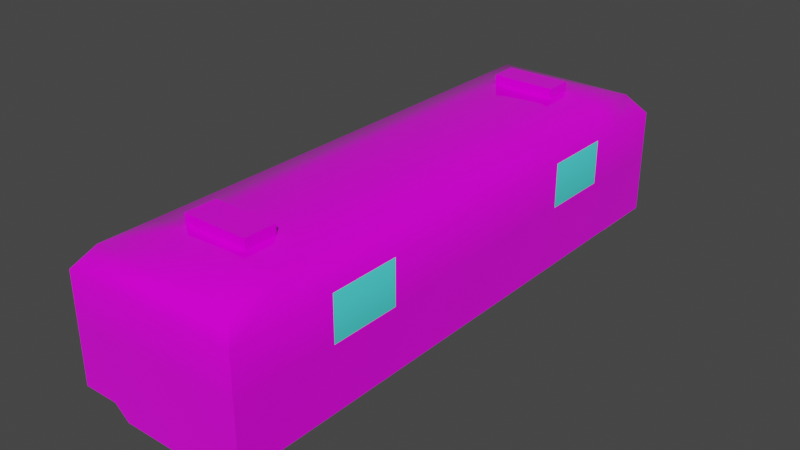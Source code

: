 # Source: Train.blend  (saved by Blender 2.81.16; exported with 4.5.12 LTS)
import bpy
from mathutils import Matrix  # noqa: F401  (used for matrix-valued properties, if any)

bpy.ops.wm.read_factory_settings(use_empty=True)
scene = bpy.context.scene
scene.name = 'Scene'

# ---- collections
col_collection = bpy.data.collections.new('Collection'); scene.collection.children.link(col_collection)

# ---- images (referenced by path relative to the original .blend; pixels are not part of the script)
import os
ASSET_DIR = os.environ.get("B2B_ASSET_DIR", "")  # directory of the original .blend (textures are referenced by path, not embedded)
HERE = os.path.dirname(os.path.abspath(__file__))  # packed textures are extracted next to this script under _unpacked/

def load_image(name, relpath, width, height, colorspace="sRGB"):
    """Load a texture the original file referenced (path relative to the .blend, or extracted next to this script)."""
    p = next((c for c in (os.path.join(HERE, relpath), os.path.join(ASSET_DIR, relpath)) if relpath and os.path.exists(c)), "")
    if p:
        img = bpy.data.images.load(p, check_existing=True)
        img.name = name
    else:  # same state as the original file: an image datablock whose file is absent (Cycles renders it pink)
        img = bpy.data.images.new(name, width, height)
        img.source = "FILE"
        img.filepath = "//" + (relpath or name)
    img.colorspace_settings.name = colorspace
    return img
img_train_diffusetexture = load_image('Train_DiffuseTexture', 'Train_DiffuseTexture.png', 1024, 1024, 'sRGB')

# ---- materials (node trees are filled in below, after node groups)
mat_metal = bpy.data.materials.new('Metal')
mat_metal.alpha_threshold = 0.0
mat_metal.use_transparent_shadow = False
mat_metal.line_color = (0.0, 0.0, 0.0, 1.0)
mat_window = bpy.data.materials.new('Window')
mat_window.alpha_threshold = 0.0
mat_window.use_transparent_shadow = False
mat_window.line_color = (0.0, 0.0, 0.0, 1.0)

# ---- node groups
ng_auto_smooth = bpy.data.node_groups.new('Auto Smooth', 'GeometryNodeTree')
_s = ng_auto_smooth.interface.new_socket(name='Geometry', in_out='OUTPUT', socket_type='NodeSocketGeometry')
_s = ng_auto_smooth.interface.new_socket(name='Geometry', in_out='INPUT', socket_type='NodeSocketGeometry')
_s = ng_auto_smooth.interface.new_socket(name='Angle', in_out='INPUT', socket_type='NodeSocketFloat')
_s.subtype = 'ANGLE'
_s.min_value = 0.0
_s.max_value = 3.142
ng_auto_smooth.is_modifier = True
_N = ng_auto_smooth.nodes; _L = ng_auto_smooth.links
n0 = _N.new('NodeGroupOutput'); n0.name = 'Group Output'; n0.location = (480, -100)
n1 = _N.new('NodeGroupInput'); n1.name = 'Group Input'; n1.location = (-420, -300)
n2 = _N.new('NodeGroupInput'); n2.name = 'Group Input.001'; n2.location = (-60, -100)
n3 = _N.new('GeometryNodeSetShadeSmooth'); n3.name = 'Set Shade Smooth'; n3.location = (120, -100)
n3.domain = 'EDGE'
n4 = _N.new('GeometryNodeSetShadeSmooth'); n4.name = 'Set Shade Smooth.001'; n4.location = (300, -100)
n5 = _N.new('GeometryNodeInputMeshEdgeAngle'); n5.name = 'Edge Angle'; n5.location = (-420, -220)
n6 = _N.new('GeometryNodeInputEdgeSmooth'); n6.name = 'Is Edge Smooth'; n6.location = (-60, -160)
n7 = _N.new('GeometryNodeInputShadeSmooth'); n7.name = 'Is Face Smooth'; n7.location = (-240, -340)
n8 = _N.new('FunctionNodeBooleanMath'); n8.name = 'Boolean Math'; n8.location = (-60, -220)
n9 = _N.new('FunctionNodeCompare'); n9.name = 'Compare'; n9.location = (-240, -180)
n9.operation = 'LESS_EQUAL'
_L.new(n5.outputs[0], n9.inputs[0])
_L.new(n4.outputs[0], n0.inputs[0])
_L.new(n1.outputs[1], n9.inputs[1])
_L.new(n9.outputs[0], n8.inputs[0])
_L.new(n7.outputs[0], n8.inputs[1])
_L.new(n2.outputs[0], n3.inputs[0])
_L.new(n6.outputs[0], n3.inputs[1])
_L.new(n3.outputs[0], n4.inputs[0])
_L.new(n8.outputs[0], n3.inputs[2])
n0.is_active_output = True

# ---- material node trees
mat_metal.use_nodes = True; mat_metal.node_tree.nodes.clear()
_N = mat_metal.node_tree.nodes; _L = mat_metal.node_tree.links
n0 = _N.new('ShaderNodeOutputMaterial'); n0.name = 'Material Output'; n0.location = (300, 300)
n1 = _N.new('ShaderNodeBsdfPrincipled'); n1.name = 'Principled BSDF'; n1.location = (10, 300)
n1.distribution = 'GGX'
n1.subsurface_method = 'BURLEY'
n1.inputs[2].default_value = 0.0
n1.inputs[3].default_value = 1.45
n1.inputs[27].default_value = (0.0, 0.0, 0.0, 1.0)
n1.inputs[28].default_value = 1.0
n2 = _N.new('ShaderNodeTexImage'); n2.name = 'Image Texture'; n2.location = (-280, 280)
n2.image = img_train_diffusetexture
_L.new(n1.outputs[0], n0.inputs[0])
_L.new(n2.outputs[0], n1.inputs[0])
n0.is_active_output = True
mat_window.use_nodes = True; mat_window.node_tree.nodes.clear()
_N = mat_window.node_tree.nodes; _L = mat_window.node_tree.links
n0 = _N.new('ShaderNodeOutputMaterial'); n0.name = 'Material Output'; n0.location = (300, 300)
n1 = _N.new('ShaderNodeBsdfPrincipled'); n1.name = 'Principled BSDF'; n1.location = (10, 300)
n1.distribution = 'GGX'
n1.subsurface_method = 'BURLEY'
n1.inputs[0].default_value = (0.08047, 0.8, 0.8, 1.0)
n1.inputs[2].default_value = 0.4
n1.inputs[3].default_value = 1.45
n1.inputs[27].default_value = (0.0, 0.0, 0.0, 1.0)
n1.inputs[28].default_value = 1.0
_L.new(n1.outputs[0], n0.inputs[0])
n0.is_active_output = True

# ---- world
world_world = bpy.data.worlds.new('World'); scene.world = world_world
world_world.use_nodes = True; world_world.node_tree.nodes.clear()
_N = world_world.node_tree.nodes; _L = world_world.node_tree.links
n0 = _N.new('ShaderNodeOutputWorld'); n0.name = 'World Output'; n0.location = (300, 300)
n1 = _N.new('ShaderNodeBackground'); n1.name = 'Background'; n1.location = (10, 300)
n1.inputs[0].default_value = (0.05088, 0.05088, 0.05088, 1.0)
_L.new(n1.outputs[0], n0.inputs[0])
n0.is_active_output = True
world_world.color = (0.05088, 0.05088, 0.05088)
world_world.use_sun_shadow = False
world_world.sun_shadow_jitter_overblur = 0.0

# ---- meshes
me_cube = bpy.data.meshes.new('Cube')
me_cube.from_pydata([(2.172, 6.957, 0.7316), (2.172, -6.957, 0.7316), (-2.172, 6.957, 0.7316), (-2.172, -6.957, 0.7316), (0.8025, 5.588, 4.06), (2.172, 6.957, 3.349), (1.771, 6.556, 3.852), (0.8025, -5.588, 4.06), (2.172, -6.957, 3.349), (1.771, -6.556, 3.852), (-0.8025, 5.588, 4.06), (-2.172, 6.957, 3.349), (-1.771, 6.556, 3.852), (-0.8025, -5.588, 4.06), (-2.172, -6.957, 3.349), (-1.771, -6.556, 3.852), (-2.172, -5.258, 0.7316), (2.172, -5.258, 0.7316), (0.8025, -5.258, 4.06), (1.771, -5.258, 3.852), (2.172, -5.258, 3.349), (-0.8025, -5.258, 4.06), (-1.771, -5.258, 3.852), (-2.172, -5.258, 3.349), (2.172, 5.312, 0.7316), (1.771, 5.312, 3.852), (2.172, 5.312, 3.349), (-0.8025, 5.312, 4.06), (-2.172, 5.312, 0.7316), (0.8025, 5.312, 4.06), (-1.771, 5.312, 3.852), (-2.172, 5.312, 3.349), (-2.172, 4.637, 0.7316), (0.8025, 4.637, 4.06), (-1.771, 4.637, 3.852), (-2.172, 4.637, 3.349), (2.172, 4.637, 0.7316), (1.771, 4.637, 3.852), (2.172, 4.637, 3.349), (-0.8025, 4.637, 4.06), (-2.172, -4.475, 0.7316), (0.8025, -4.475, 4.06), (-1.771, -4.475, 3.852), (-2.172, -4.475, 3.349), (2.172, -4.475, 0.7316), (1.771, -4.475, 3.852), (2.172, -4.475, 3.349), (-0.8025, -4.475, 4.06), (0.8025, -4.475, 4.304), (0.8025, -5.258, 4.304), (-0.8025, -5.258, 4.304), (-0.8025, 4.637, 4.304), (-0.8025, 5.312, 4.304), (0.8025, 5.312, 4.304), (0.8025, 4.637, 4.304), (-0.8025, -4.475, 4.304), (2.172, 6.957, 0.7316), (-2.172, 6.957, 0.7316), (2.172, 5.312, 0.7316), (-2.172, 5.312, 0.7316), (-1.689, -5.447, 0.5813), (-1.689, -6.768, 0.5813), (1.689, -6.768, 0.5813), (1.689, -5.447, 0.5813), (1.689, 6.774, 0.5813), (-1.689, 6.774, 0.5813), (1.689, 5.495, 0.5813), (-1.689, 5.495, 0.5813), (-1.223, -5.447, 0.1777), (-1.223, -6.768, 0.1777), (1.223, -6.768, 0.1777), (1.223, -5.447, 0.1777), (1.223, 6.774, 0.1777), (-1.223, 6.774, 0.1777), (1.223, 5.495, 0.1777), (-1.223, 5.495, 0.1777), (1.381, -4.765, 0.5444), (-1.381, -4.765, 0.5444), (0.9994, -4.765, 0.2145), (-0.9994, -4.765, 0.2145), (-1.381, 4.991, 0.5444), (-0.9994, 4.991, 0.2145), (0.9994, 4.991, 0.2145), (1.381, 4.991, 0.5444), (-2.172, 6.957, 2.252), (2.172, 6.957, 2.252), (2.172, -6.957, 2.252), (-2.172, -6.957, 2.252), (2.172, -5.258, 2.252), (-2.172, -5.258, 2.252), (2.172, 5.312, 2.252), (-2.172, 5.312, 2.252), (-2.172, 4.637, 2.252), (2.172, 4.637, 2.252), (-2.172, -4.475, 2.252), (2.172, -4.475, 2.252), (2.172, -2.734, 0.7316), (2.172, 2.896, 0.7316), (1.771, -2.734, 3.852), (1.771, 2.896, 3.852), (2.172, -2.734, 3.349), (2.172, 2.896, 3.349), (-0.8025, -2.734, 4.06), (-0.8025, 2.896, 4.06), (-2.172, 2.896, 0.7316), (-2.172, -2.734, 0.7316), (0.8025, 2.896, 4.06), (0.8025, -2.734, 4.06), (-1.771, 2.896, 3.852), (-1.771, -2.734, 3.852), (-2.172, 2.896, 3.349), (-2.172, -2.734, 3.349), (2.172, 2.896, 2.252), (2.172, -2.734, 2.252), (-2.172, -2.734, 2.252), (-2.172, 2.896, 2.252), (2.168, 6.953, 0.7235), (2.166, -6.951, 0.7366), (-2.168, 6.953, 0.7235), (-2.166, -6.951, 0.7366), (0.8017, 5.587, 4.05), (2.165, 6.95, 3.346), (1.767, 6.552, 3.843), (0.8017, -5.587, 4.05), (2.165, -6.95, 3.346), (1.767, -6.552, 3.843), (-0.8017, 5.587, 4.05), (-2.165, 6.95, 3.346), (-1.767, 6.552, 3.843), (-0.8017, -5.587, 4.05), (-2.165, -6.95, 3.346), (-1.767, -6.552, 3.843), (-2.164, -5.258, 0.7382), (2.164, -5.258, 0.7382), (0.7983, -5.255, 4.051), (1.766, -5.258, 3.843), (2.162, -5.258, 3.346), (-0.7983, -5.255, 4.051), (-1.766, -5.258, 3.843), (-2.162, -5.258, 3.346), (2.163, 5.312, 0.7272), (1.766, 5.312, 3.843), (2.162, 5.312, 3.346), (-0.7983, 5.309, 4.051), (-2.163, 5.312, 0.7272), (0.7983, 5.309, 4.051), (-1.766, 5.312, 3.843), (-2.162, 5.312, 3.346), (-2.165, 4.637, 0.7387), (0.7983, 4.64, 4.051), (-1.766, 4.637, 3.843), (-2.162, 4.637, 3.346), (2.165, 4.637, 0.7387), (1.766, 4.637, 3.843), (2.162, 4.637, 3.346), (-0.7983, 4.64, 4.051), (-2.165, -4.475, 0.7387), (0.7983, -4.478, 4.051), (-1.766, -4.475, 3.843), (-2.162, -4.475, 3.346), (2.165, -4.475, 0.7387), (1.766, -4.475, 3.843), (2.162, -4.475, 3.346), (-0.7983, -4.478, 4.051), (0.7967, -4.48, 4.298), (0.7967, -5.252, 4.298), (-0.7967, -5.252, 4.298), (-0.7967, 4.643, 4.298), (-0.7967, 5.307, 4.298), (0.7967, 5.307, 4.298), (0.7967, 4.643, 4.298), (-0.7967, -4.48, 4.298), (2.17, 6.955, 0.722), (-2.17, 6.955, 0.722), (2.17, 5.314, 0.722), (-2.17, 5.314, 0.722), (-1.685, -5.45, 0.5897), (-1.686, -6.764, 0.59), (1.686, -6.764, 0.59), (1.685, -5.45, 0.5897), (1.686, 6.77, 0.59), (-1.686, 6.77, 0.59), (1.685, 5.499, 0.5897), (-1.685, 5.499, 0.5897), (-1.219, -5.448, 0.1869), (-1.22, -6.762, 0.1849), (1.22, -6.762, 0.1849), (1.219, -5.448, 0.1869), (1.22, 6.768, 0.1849), (-1.22, 6.768, 0.1849), (1.219, 5.496, 0.1868), (-1.219, 5.496, 0.1868), (1.372, -4.768, 0.5406), (-1.372, -4.768, 0.5406), (0.9962, -4.766, 0.224), (-0.9962, -4.766, 0.224), (-1.372, 4.994, 0.5404), (-0.9963, 4.992, 0.224), (0.9963, 4.992, 0.224), (1.372, 4.994, 0.5404), (-2.165, 6.95, 2.252), (2.165, 6.95, 2.252), (2.165, -6.95, 2.252), (-2.165, -6.95, 2.252), (2.162, -5.258, 2.252), (-2.162, -5.258, 2.252), (2.162, 5.312, 2.252), (-2.162, 5.312, 2.252), (-2.162, 4.637, 2.252), (2.162, 4.637, 2.252), (-2.162, -4.475, 2.252), (2.162, -4.475, 2.252), (2.165, -2.734, 0.7387), (2.165, 2.896, 0.7387), (1.766, -2.734, 3.843), (1.766, 2.896, 3.843), (2.162, -2.734, 3.346), (2.162, 2.896, 3.346), (-0.8014, -2.734, 4.05), (-0.8014, 2.896, 4.05), (-2.165, 2.896, 0.7387), (-2.165, -2.734, 0.7387), (0.8014, 2.896, 4.05), (0.8014, -2.734, 4.05), (-1.766, 2.896, 3.843), (-1.766, -2.734, 3.843), (-2.162, 2.896, 3.346), (-2.162, -2.734, 3.346), (2.162, 2.896, 2.252), (2.162, -2.734, 2.252), (-2.162, -2.734, 2.252), (-2.162, 2.896, 2.252)], [], [(86, 8, 14, 87), (91, 31, 11, 84), (56, 58, 66, 64), (18, 21, 13, 7), (88, 20, 8, 86), (7, 13, 15, 9), (9, 15, 14, 8), (18, 7, 9, 19), (19, 9, 8, 20), (27, 10, 12, 30), (30, 12, 11, 31), (10, 4, 6, 12), (12, 6, 5, 11), (84, 11, 5, 85), (15, 22, 23, 14), (13, 21, 22, 15), (45, 19, 20, 46), (41, 18, 19, 45), (95, 46, 20, 88), (21, 18, 49, 50), (40, 44, 17, 16), (87, 14, 23, 89), (2, 0, 56, 57), (4, 10, 27, 29), (85, 5, 26, 90), (4, 29, 25, 6), (6, 25, 26, 5), (34, 30, 31, 35), (39, 27, 30, 34), (92, 35, 31, 91), (115, 110, 35, 92), (103, 39, 34, 108), (108, 34, 35, 110), (28, 24, 36, 32), (18, 41, 48, 49), (90, 26, 38, 93), (29, 33, 37, 25), (25, 37, 38, 26), (22, 42, 43, 23), (21, 47, 42, 22), (89, 23, 43, 94), (105, 96, 44, 40), (107, 102, 47, 41), (113, 100, 46, 95), (107, 41, 45, 98), (98, 45, 46, 100), (48, 55, 50, 49), (53, 52, 51, 54), (47, 21, 50, 55), (39, 33, 54, 51), (33, 29, 53, 54), (41, 47, 55, 48), (29, 27, 52, 53), (27, 39, 51, 52), (58, 59, 67, 66), (24, 28, 59, 58), (28, 2, 57, 59), (0, 24, 58, 56), (65, 64, 72, 73), (67, 65, 73, 75), (1, 3, 61, 62), (59, 57, 65, 67), (3, 16, 60, 61), (57, 56, 64, 65), (16, 17, 63, 60), (17, 1, 62, 63), (68, 71, 70, 69), (73, 72, 74, 75), (63, 62, 70, 71), (61, 60, 68, 69), (83, 82, 74, 66), (64, 66, 74, 72), (63, 71, 78, 76), (62, 61, 69, 70), (68, 60, 77, 79), (60, 63, 76, 77), (71, 68, 79, 78), (80, 67, 75, 81), (82, 81, 75, 74), (77, 76, 83, 80), (76, 78, 82, 83), (78, 79, 81, 82), (79, 77, 80, 81), (83, 66, 67, 80), (96, 113, 95, 44), (16, 89, 94, 40), (24, 90, 93, 36), (104, 115, 92, 32), (32, 92, 91, 28), (0, 85, 90, 24), (3, 87, 89, 16), (44, 95, 88, 17), (2, 84, 85, 0), (17, 88, 86, 1), (28, 91, 84, 2), (1, 86, 87, 3), (40, 94, 114, 105), (105, 114, 115, 104), (36, 93, 112, 97), (97, 112, 113, 96), (37, 99, 101, 38), (99, 98, 100, 101), (33, 106, 99, 37), (106, 107, 98, 99), (93, 38, 101, 112), (112, 101, 100, 113), (33, 39, 103, 106), (106, 103, 102, 107), (32, 36, 97, 104), (104, 97, 96, 105), (42, 109, 111, 43), (109, 108, 110, 111), (47, 102, 109, 42), (102, 103, 108, 109), (94, 43, 111, 114), (114, 111, 110, 115), (202, 203, 130, 124), (207, 200, 127, 147), (172, 180, 182, 174), (134, 123, 129, 137), (204, 202, 124, 136), (123, 125, 131, 129), (125, 124, 130, 131), (134, 135, 125, 123), (135, 136, 124, 125), (143, 146, 128, 126), (146, 147, 127, 128), (126, 128, 122, 120), (128, 127, 121, 122), (200, 201, 121, 127), (131, 130, 139, 138), (129, 131, 138, 137), (161, 162, 136, 135), (157, 161, 135, 134), (211, 204, 136, 162), (137, 166, 165, 134), (156, 132, 133, 160), (203, 205, 139, 130), (118, 173, 172, 116), (120, 145, 143, 126), (201, 206, 142, 121), (120, 122, 141, 145), (122, 121, 142, 141), (150, 151, 147, 146), (155, 150, 146, 143), (208, 207, 147, 151), (231, 208, 151, 226), (219, 224, 150, 155), (224, 226, 151, 150), (144, 148, 152, 140), (134, 165, 164, 157), (206, 209, 154, 142), (145, 141, 153, 149), (141, 142, 154, 153), (138, 139, 159, 158), (137, 138, 158, 163), (205, 210, 159, 139), (221, 156, 160, 212), (223, 157, 163, 218), (229, 211, 162, 216), (223, 214, 161, 157), (214, 216, 162, 161), (164, 165, 166, 171), (169, 170, 167, 168), (163, 171, 166, 137), (155, 167, 170, 149), (149, 170, 169, 145), (157, 164, 171, 163), (145, 169, 168, 143), (143, 168, 167, 155), (174, 182, 183, 175), (140, 174, 175, 144), (144, 175, 173, 118), (116, 172, 174, 140), (181, 189, 188, 180), (183, 191, 189, 181), (117, 178, 177, 119), (175, 183, 181, 173), (119, 177, 176, 132), (173, 181, 180, 172), (132, 176, 179, 133), (133, 179, 178, 117), (184, 185, 186, 187), (189, 191, 190, 188), (179, 187, 186, 178), (177, 185, 184, 176), (199, 182, 190, 198), (180, 188, 190, 182), (179, 192, 194, 187), (178, 186, 185, 177), (184, 195, 193, 176), (176, 193, 192, 179), (187, 194, 195, 184), (196, 197, 191, 183), (198, 190, 191, 197), (193, 196, 199, 192), (192, 199, 198, 194), (194, 198, 197, 195), (195, 197, 196, 193), (199, 196, 183, 182), (212, 160, 211, 229), (132, 156, 210, 205), (140, 152, 209, 206), (220, 148, 208, 231), (148, 144, 207, 208), (116, 140, 206, 201), (119, 132, 205, 203), (160, 133, 204, 211), (118, 116, 201, 200), (133, 117, 202, 204), (144, 118, 200, 207), (117, 119, 203, 202), (156, 221, 230, 210), (221, 220, 231, 230), (152, 213, 228, 209), (213, 212, 229, 228), (153, 154, 217, 215), (215, 217, 216, 214), (149, 153, 215, 222), (222, 215, 214, 223), (209, 228, 217, 154), (228, 229, 216, 217), (149, 222, 219, 155), (222, 223, 218, 219), (148, 220, 213, 152), (220, 221, 212, 213), (158, 159, 227, 225), (225, 227, 226, 224), (163, 158, 225, 218), (218, 225, 224, 219), (210, 230, 227, 159), (230, 231, 226, 227)])
me_cube.polygons.foreach_set('use_smooth', [True] * 232)
me_cube.polygons.foreach_set('material_index', [0, 0, 0, 0, 0, 0, 0, 0, 0, 0, 0, 0, 0, 0, 0, 0, 0, 0, 0, 0, 0, 0, 0, 0, 0, 0, 0, 0, 0, 0, 1, 0, 0, 0, 0, 0, 0, 0, 0, 0, 0, 0, 0, 1, 0, 0, 0, 0, 0, 0, 0, 0, 0, 0, 0, 0, 0, 0, 0, 0, 0, 0, 0, 0, 0, 0, 0, 0, 0, 0, 0, 0, 0, 0, 0, 0, 0, 0, 0, 0, 0, 0, 0, 0, 0, 0, 0, 0, 0, 0, 0, 0, 0, 0, 0, 0, 0, 0, 0, 0, 0, 0, 0, 0, 1, 0, 0, 0, 0, 0, 0, 0, 0, 0, 1, 0, 0, 0, 0, 0, 0, 0, 0, 0, 0, 0, 0, 0, 0, 0, 0, 0, 0, 0, 0, 0, 0, 0, 0, 0, 0, 0, 0, 0, 0, 0, 1, 0, 0, 0, 0, 0, 0, 0, 0, 0, 0, 0, 0, 1, 0, 0, 0, 0, 0, 0, 0, 0, 0, 0, 0, 0, 0, 0, 0, 0, 0, 0, 0, 0, 0, 0, 0, 0, 0, 0, 0, 0, 0, 0, 0, 0, 0, 0, 0, 0, 0, 0, 0, 0, 0, 0, 0, 0, 0, 0, 0, 0, 0, 0, 0, 0, 0, 0, 0, 0, 0, 0, 0, 0, 1, 0, 0, 0, 0, 0, 0, 0, 0, 0, 1, 0])
_uv = me_cube.uv_layers.new(name='UVMap')
_uv.uv.foreach_set('vector', [0.07456, 0.6179, 0.1253, 0.6179, 0.1253, 0.8223, 0.07456, 0.8223, 0.291, 0.097, 0.2403, 0.097, 0.2403, 0.01964, 0.291, 0.01964, 0.6862, 0.5518, 0.7622, 0.5518, 0.7537, 0.5745, 0.6946, 0.5745, 0.2978, 0.8199, 0.2978, 0.7444, 0.313, 0.7444, 0.313, 0.8199, 0.4402, 0.5942, 0.4909, 0.5942, 0.4909, 0.6742, 0.4402, 0.6742, 0.313, 0.8199, 0.313, 0.7444, 0.3578, 0.6988, 0.3578, 0.8654, 0.1485, 0.6368, 0.1485, 0.8034, 0.1253, 0.8223, 0.1253, 0.6179, 0.9987, 0.5742, 0.9987, 0.5898, 0.9539, 0.6353, 0.9539, 0.5742, 0.5141, 0.5942, 0.5141, 0.6553, 0.4909, 0.6742, 0.4909, 0.5942, 0.9065, 0.077, 0.9065, 0.06405, 0.9512, 0.0185, 0.9512, 0.077, 0.2171, 0.097, 0.2171, 0.0385, 0.2403, 0.01964, 0.2403, 0.097, 0.7789, 0.6717, 0.7789, 0.5962, 0.8236, 0.5506, 0.8236, 0.7172, 0.6669, 0.5706, 0.6669, 0.7372, 0.6437, 0.7561, 0.6437, 0.5517, 0.593, 0.5517, 0.6437, 0.5517, 0.6437, 0.7561, 0.593, 0.7561, 0.2171, 0.6553, 0.2171, 0.5942, 0.2403, 0.5942, 0.2403, 0.6742, 0.9065, 0.5898, 0.9065, 0.5742, 0.9512, 0.5742, 0.9512, 0.6353, 0.5141, 0.5574, 0.5141, 0.5942, 0.4909, 0.5942, 0.4909, 0.5574, 0.9987, 0.5374, 0.9987, 0.5742, 0.9539, 0.5742, 0.9539, 0.5374, 0.4402, 0.5574, 0.4909, 0.5574, 0.4909, 0.5942, 0.4402, 0.5942, 0.6716, 0.6234, 0.6716, 0.5479, 0.6829, 0.5479, 0.6829, 0.6234, 0.2067, 0.1341, 0.006022, 0.1341, 0.006022, 0.09725, 0.2067, 0.09725, 0.291, 0.6742, 0.2403, 0.6742, 0.2403, 0.5942, 0.291, 0.5942, 0.0, 0.0, 0.0, 0.0, 0.0, 0.0, 0.0, 0.0, 0.7789, 0.5962, 0.7789, 0.6717, 0.7662, 0.6717, 0.7662, 0.5962, 0.4402, 0.01964, 0.4909, 0.01964, 0.4909, 0.097, 0.4402, 0.097, 0.9987, 0.06405, 0.9987, 0.077, 0.9539, 0.077, 0.9539, 0.0185, 0.5141, 0.0385, 0.5141, 0.097, 0.4909, 0.097, 0.4909, 0.01964, 0.2171, 0.1288, 0.2171, 0.097, 0.2403, 0.097, 0.2403, 0.1288, 0.9065, 0.1088, 0.9065, 0.077, 0.9512, 0.077, 0.9512, 0.1088, 0.291, 0.1288, 0.2403, 0.1288, 0.2403, 0.097, 0.291, 0.097, 0.1386, 0.9902, 0.08791, 0.9902, 0.08791, 0.9083, 0.1386, 0.9083, 0.9065, 0.1906, 0.9065, 0.1088, 0.9512, 0.1088, 0.9512, 0.1907, 0.2171, 0.2107, 0.2171, 0.1288, 0.2403, 0.1288, 0.2403, 0.2107, 0.2067, 0.5945, 0.006022, 0.5945, 0.006022, 0.5627, 0.2067, 0.5627, 0.6592, 0.7633, 0.6592, 0.8002, 0.6479, 0.8002, 0.6479, 0.7633, 0.4402, 0.097, 0.4909, 0.097, 0.4909, 0.1288, 0.4402, 0.1288, 0.9987, 0.077, 0.9987, 0.1088, 0.9539, 0.1088, 0.9539, 0.077, 0.5141, 0.097, 0.5141, 0.1288, 0.4909, 0.1288, 0.4909, 0.097, 0.2171, 0.5942, 0.2171, 0.5574, 0.2403, 0.5574, 0.2403, 0.5942, 0.9065, 0.5742, 0.9065, 0.5374, 0.9512, 0.5374, 0.9512, 0.5742, 0.291, 0.5942, 0.2403, 0.5942, 0.2403, 0.5574, 0.291, 0.5574, 0.2067, 0.216, 0.006022, 0.216, 0.006022, 0.1341, 0.2067, 0.1341, 0.8287, 0.3596, 0.9029, 0.3596, 0.9029, 0.4415, 0.8287, 0.4415, 0.2864, 0.9874, 0.2357, 0.9874, 0.2357, 0.9056, 0.2864, 0.9056, 0.9987, 0.4555, 0.9987, 0.5374, 0.9539, 0.5374, 0.9539, 0.4555, 0.5141, 0.4755, 0.5141, 0.5574, 0.4909, 0.5574, 0.4909, 0.4755, 0.5195, 0.84, 0.5195, 0.7645, 0.5557, 0.7645, 0.5557, 0.84, 0.5577, 0.84, 0.5577, 0.7645, 0.5889, 0.7645, 0.5889, 0.84, 0.6955, 0.7633, 0.6955, 0.8002, 0.6842, 0.8002, 0.6842, 0.7633, 0.6359, 0.84, 0.6359, 0.7645, 0.6472, 0.7645, 0.6472, 0.84, 0.7195, 0.7632, 0.7195, 0.7949, 0.7082, 0.7949, 0.7082, 0.7632, 0.6716, 0.7034, 0.6716, 0.6279, 0.6829, 0.6279, 0.6829, 0.7034, 0.6716, 0.7834, 0.6716, 0.7079, 0.6829, 0.7079, 0.6829, 0.7834, 0.7075, 0.7632, 0.7075, 0.7949, 0.6962, 0.7949, 0.6962, 0.7632, 0.7622, 0.5518, 0.7622, 0.7561, 0.7537, 0.7334, 0.7537, 0.5745, 0.0, 0.0, 0.0, 0.0, 0.0, 0.0, 0.0, 0.0, 0.0, 0.0, 0.0, 0.0, 0.0, 0.0, 0.0, 0.0, 0.0, 0.0, 0.0, 0.0, 0.0, 0.0, 0.0, 0.0, 0.515, 0.6986, 0.515, 0.8575, 0.4964, 0.8356, 0.4964, 0.7205, 0.3614, 0.6979, 0.4205, 0.6979, 0.4205, 0.7199, 0.3614, 0.7199, 0.006022, 0.01732, 0.2067, 0.01732, 0.1844, 0.02621, 0.02833, 0.02621, 0.7622, 0.7561, 0.6862, 0.7561, 0.6946, 0.7334, 0.7537, 0.7334, 0.2936, 0.8583, 0.2151, 0.8583, 0.2238, 0.8356, 0.2849, 0.8356, 0.6862, 0.7561, 0.6862, 0.5518, 0.6946, 0.5745, 0.6946, 0.7334, 0.2067, 0.09725, 0.006022, 0.09725, 0.02833, 0.08837, 0.1844, 0.08837, 0.006022, 0.09725, 0.006022, 0.01732, 0.02833, 0.02621, 0.02833, 0.08837, 0.2238, 0.8136, 0.2238, 0.6986, 0.2849, 0.6986, 0.2849, 0.8136, 0.4205, 0.7199, 0.4205, 0.8349, 0.3614, 0.8349, 0.3614, 0.7199, 0.5905, 0.8262, 0.5905, 0.7641, 0.6121, 0.7641, 0.6121, 0.8263, 0.2849, 0.8356, 0.2238, 0.8356, 0.2238, 0.8136, 0.2849, 0.8136, 0.8451, 0.4936, 0.8275, 0.4935, 0.8378, 0.4698, 0.8594, 0.4698, 0.6133, 0.8242, 0.6133, 0.764, 0.6349, 0.764, 0.6349, 0.8242, 0.8594, 0.9846, 0.8378, 0.9845, 0.8275, 0.9525, 0.8451, 0.9525, 0.4766, 0.8575, 0.4766, 0.6986, 0.4952, 0.7205, 0.4952, 0.8356, 0.8009, 0.01547, 0.8225, 0.01544, 0.8082, 0.0475, 0.7906, 0.04752, 0.6792, 0.5302, 0.5231, 0.5302, 0.5374, 0.4981, 0.665, 0.4981, 0.6879, 0.01547, 0.8009, 0.01547, 0.7906, 0.04752, 0.6983, 0.04752, 0.8082, 0.5064, 0.8225, 0.5302, 0.8009, 0.5302, 0.7906, 0.5065, 0.6983, 0.5065, 0.7906, 0.5065, 0.8009, 0.5302, 0.6879, 0.5302, 0.665, 0.4981, 0.5374, 0.4981, 0.5374, 0.03917, 0.665, 0.03917, 0.8451, 0.9525, 0.8275, 0.9525, 0.8275, 0.4935, 0.8451, 0.4936, 0.6983, 0.04752, 0.7906, 0.04752, 0.7906, 0.5065, 0.6983, 0.5065, 0.7906, 0.04752, 0.8082, 0.0475, 0.8082, 0.5064, 0.7906, 0.5065, 0.5374, 0.03917, 0.5231, 0.01544, 0.6792, 0.01544, 0.665, 0.03917, 0.3699, 0.4755, 0.4402, 0.4755, 0.4402, 0.5574, 0.3699, 0.5574, 0.3613, 0.5942, 0.291, 0.5942, 0.291, 0.5574, 0.3613, 0.5574, 0.3699, 0.097, 0.4402, 0.097, 0.4402, 0.1288, 0.3699, 0.1288, 0.3613, 0.2107, 0.291, 0.2107, 0.291, 0.1288, 0.3613, 0.1288, 0.3613, 0.1288, 0.291, 0.1288, 0.291, 0.097, 0.3613, 0.097, 0.3699, 0.01964, 0.4402, 0.01964, 0.4402, 0.097, 0.3699, 0.097, 0.3613, 0.6742, 0.291, 0.6742, 0.291, 0.5942, 0.3613, 0.5942, 0.3699, 0.5574, 0.4402, 0.5574, 0.4402, 0.5942, 0.3699, 0.5942, 0.5227, 0.5517, 0.593, 0.5517, 0.593, 0.7561, 0.5227, 0.7561, 0.3699, 0.5942, 0.4402, 0.5942, 0.4402, 0.6742, 0.3699, 0.6742, 0.3613, 0.097, 0.291, 0.097, 0.291, 0.01964, 0.3613, 0.01964, 0.004325, 0.6179, 0.07456, 0.6179, 0.07456, 0.8223, 0.004325, 0.8223, 0.3613, 0.5574, 0.291, 0.5574, 0.291, 0.4755, 0.3613, 0.4755, 0.3613, 0.4755, 0.291, 0.4755, 0.291, 0.2107, 0.3613, 0.2107, 0.3699, 0.1288, 0.4402, 0.1288, 0.4402, 0.2107, 0.3699, 0.2107, 0.3699, 0.2107, 0.4402, 0.2107, 0.4402, 0.4755, 0.3699, 0.4755, 0.5141, 0.1288, 0.5141, 0.2107, 0.4909, 0.2107, 0.4909, 0.1288, 0.5141, 0.2107, 0.5141, 0.4755, 0.4909, 0.4755, 0.4909, 0.2107, 0.9987, 0.1088, 0.9987, 0.1906, 0.9539, 0.1907, 0.9539, 0.1088, 0.9987, 0.1906, 0.9987, 0.4555, 0.9539, 0.4555, 0.9539, 0.1907, 0.06358, 0.9897, 0.01285, 0.9897, 0.01285, 0.9078, 0.06358, 0.9078, 0.4402, 0.2107, 0.4909, 0.2107, 0.4909, 0.4755, 0.4402, 0.4755, 0.8287, 0.01286, 0.9029, 0.01286, 0.9029, 0.09475, 0.8287, 0.09475, 0.8287, 0.09475, 0.9029, 0.09475, 0.9029, 0.3596, 0.8287, 0.3596, 0.2067, 0.5627, 0.006022, 0.5627, 0.006022, 0.4808, 0.2067, 0.4808, 0.2067, 0.4808, 0.006022, 0.4808, 0.006022, 0.216, 0.2067, 0.216, 0.2171, 0.5574, 0.2171, 0.4755, 0.2403, 0.4755, 0.2403, 0.5574, 0.2171, 0.4755, 0.2171, 0.2107, 0.2403, 0.2107, 0.2403, 0.4755, 0.9065, 0.5374, 0.9065, 0.4555, 0.9512, 0.4555, 0.9512, 0.5374, 0.9065, 0.4555, 0.9065, 0.1906, 0.9512, 0.1907, 0.9512, 0.4555, 0.2161, 0.9873, 0.1654, 0.9873, 0.1654, 0.9054, 0.2161, 0.9054, 0.291, 0.4755, 0.2403, 0.4755, 0.2403, 0.2107, 0.291, 0.2107, 0.07456, 0.6179, 0.07456, 0.8223, 0.1253, 0.8223, 0.1253, 0.6179, 0.291, 0.097, 0.291, 0.01964, 0.2403, 0.01964, 0.2403, 0.097, 0.6862, 0.5518, 0.6946, 0.5745, 0.7537, 0.5745, 0.7622, 0.5518, 0.2978, 0.8199, 0.313, 0.8199, 0.313, 0.7444, 0.2978, 0.7444, 0.4402, 0.5942, 0.4402, 0.6742, 0.4909, 0.6742, 0.4909, 0.5942, 0.313, 0.8199, 0.3578, 0.8654, 0.3578, 0.6988, 0.313, 0.7444, 0.1485, 0.6368, 0.1253, 0.6179, 0.1253, 0.8223, 0.1485, 0.8034, 0.9987, 0.5742, 0.9539, 0.5742, 0.9539, 0.6353, 0.9987, 0.5898, 0.5141, 0.5942, 0.4909, 0.5942, 0.4909, 0.6742, 0.5141, 0.6553, 0.9065, 0.077, 0.9512, 0.077, 0.9512, 0.0185, 0.9065, 0.06405, 0.2171, 0.097, 0.2403, 0.097, 0.2403, 0.01964, 0.2171, 0.0385, 0.7789, 0.6717, 0.8236, 0.7172, 0.8236, 0.5506, 0.7789, 0.5962, 0.6669, 0.5706, 0.6437, 0.5517, 0.6437, 0.7561, 0.6669, 0.7372, 0.593, 0.5517, 0.593, 0.7561, 0.6437, 0.7561, 0.6437, 0.5517, 0.2171, 0.6553, 0.2403, 0.6742, 0.2403, 0.5942, 0.2171, 0.5942, 0.9065, 0.5898, 0.9512, 0.6353, 0.9512, 0.5742, 0.9065, 0.5742, 0.5141, 0.5574, 0.4909, 0.5574, 0.4909, 0.5942, 0.5141, 0.5942, 0.9987, 0.5374, 0.9539, 0.5374, 0.9539, 0.5742, 0.9987, 0.5742, 0.4402, 0.5574, 0.4402, 0.5942, 0.4909, 0.5942, 0.4909, 0.5574, 0.6716, 0.6234, 0.6829, 0.6234, 0.6829, 0.5479, 0.6716, 0.5479, 0.2067, 0.1341, 0.2067, 0.09725, 0.006022, 0.09725, 0.006022, 0.1341, 0.291, 0.6742, 0.291, 0.5942, 0.2403, 0.5942, 0.2403, 0.6742, 0.0, 0.0, 0.0, 0.0, 0.0, 0.0, 0.0, 0.0, 0.7789, 0.5962, 0.7662, 0.5962, 0.7662, 0.6717, 0.7789, 0.6717, 0.4402, 0.01964, 0.4402, 0.097, 0.4909, 0.097, 0.4909, 0.01964, 0.9987, 0.06405, 0.9539, 0.0185, 0.9539, 0.077, 0.9987, 0.077, 0.5141, 0.0385, 0.4909, 0.01964, 0.4909, 0.097, 0.5141, 0.097, 0.2171, 0.1288, 0.2403, 0.1288, 0.2403, 0.097, 0.2171, 0.097, 0.9065, 0.1088, 0.9512, 0.1088, 0.9512, 0.077, 0.9065, 0.077, 0.291, 0.1288, 0.291, 0.097, 0.2403, 0.097, 0.2403, 0.1288, 0.1386, 0.9902, 0.1386, 0.9083, 0.08791, 0.9083, 0.08791, 0.9902, 0.9065, 0.1906, 0.9512, 0.1907, 0.9512, 0.1088, 0.9065, 0.1088, 0.2171, 0.2107, 0.2403, 0.2107, 0.2403, 0.1288, 0.2171, 0.1288, 0.2067, 0.5945, 0.2067, 0.5627, 0.006022, 0.5627, 0.006022, 0.5945, 0.6592, 0.7633, 0.6479, 0.7633, 0.6479, 0.8002, 0.6592, 0.8002, 0.4402, 0.097, 0.4402, 0.1288, 0.4909, 0.1288, 0.4909, 0.097, 0.9987, 0.077, 0.9539, 0.077, 0.9539, 0.1088, 0.9987, 0.1088, 0.5141, 0.097, 0.4909, 0.097, 0.4909, 0.1288, 0.5141, 0.1288, 0.2171, 0.5942, 0.2403, 0.5942, 0.2403, 0.5574, 0.2171, 0.5574, 0.9065, 0.5742, 0.9512, 0.5742, 0.9512, 0.5374, 0.9065, 0.5374, 0.291, 0.5942, 0.291, 0.5574, 0.2403, 0.5574, 0.2403, 0.5942, 0.2067, 0.216, 0.2067, 0.1341, 0.006022, 0.1341, 0.006022, 0.216, 0.8287, 0.3596, 0.8287, 0.4415, 0.9029, 0.4415, 0.9029, 0.3596, 0.2864, 0.9874, 0.2864, 0.9056, 0.2357, 0.9056, 0.2357, 0.9874, 0.9987, 0.4555, 0.9539, 0.4555, 0.9539, 0.5374, 0.9987, 0.5374, 0.5141, 0.4755, 0.4909, 0.4755, 0.4909, 0.5574, 0.5141, 0.5574, 0.5195, 0.84, 0.5557, 0.84, 0.5557, 0.7645, 0.5195, 0.7645, 0.5577, 0.84, 0.5889, 0.84, 0.5889, 0.7645, 0.5577, 0.7645, 0.6955, 0.7633, 0.6842, 0.7633, 0.6842, 0.8002, 0.6955, 0.8002, 0.6359, 0.84, 0.6472, 0.84, 0.6472, 0.7645, 0.6359, 0.7645, 0.7195, 0.7632, 0.7082, 0.7632, 0.7082, 0.7949, 0.7195, 0.7949, 0.6716, 0.7034, 0.6829, 0.7034, 0.6829, 0.6279, 0.6716, 0.6279, 0.6716, 0.7834, 0.6829, 0.7834, 0.6829, 0.7079, 0.6716, 0.7079, 0.7075, 0.7632, 0.6962, 0.7632, 0.6962, 0.7949, 0.7075, 0.7949, 0.7622, 0.5518, 0.7537, 0.5745, 0.7537, 0.7334, 0.7622, 0.7561, 0.0, 0.0, 0.0, 0.0, 0.0, 0.0, 0.0, 0.0, 0.0, 0.0, 0.0, 0.0, 0.0, 0.0, 0.0, 0.0, 0.0, 0.0, 0.0, 0.0, 0.0, 0.0, 0.0, 0.0, 0.515, 0.6986, 0.4964, 0.7205, 0.4964, 0.8356, 0.515, 0.8575, 0.3614, 0.6979, 0.3614, 0.7199, 0.4205, 0.7199, 0.4205, 0.6979, 0.006022, 0.01732, 0.02833, 0.02621, 0.1844, 0.02621, 0.2067, 0.01732, 0.7622, 0.7561, 0.7537, 0.7334, 0.6946, 0.7334, 0.6862, 0.7561, 0.2936, 0.8583, 0.2849, 0.8356, 0.2238, 0.8356, 0.2151, 0.8583, 0.6862, 0.7561, 0.6946, 0.7334, 0.6946, 0.5745, 0.6862, 0.5518, 0.2067, 0.09725, 0.1844, 0.08837, 0.02833, 0.08837, 0.006022, 0.09725, 0.006022, 0.09725, 0.02833, 0.08837, 0.02833, 0.02621, 0.006022, 0.01732, 0.2238, 0.8136, 0.2849, 0.8136, 0.2849, 0.6986, 0.2238, 0.6986, 0.4205, 0.7199, 0.3614, 0.7199, 0.3614, 0.8349, 0.4205, 0.8349, 0.5905, 0.8262, 0.6121, 0.8263, 0.6121, 0.7641, 0.5905, 0.7641, 0.2849, 0.8356, 0.2849, 0.8136, 0.2238, 0.8136, 0.2238, 0.8356, 0.8451, 0.4936, 0.8594, 0.4698, 0.8378, 0.4698, 0.8275, 0.4935, 0.6133, 0.8242, 0.6349, 0.8242, 0.6349, 0.764, 0.6133, 0.764, 0.8594, 0.9846, 0.8451, 0.9525, 0.8275, 0.9525, 0.8378, 0.9845, 0.4766, 0.8575, 0.4952, 0.8356, 0.4952, 0.7205, 0.4766, 0.6986, 0.8009, 0.01547, 0.7906, 0.04752, 0.8082, 0.0475, 0.8225, 0.01544, 0.6792, 0.5302, 0.665, 0.4981, 0.5374, 0.4981, 0.5231, 0.5302, 0.6879, 0.01547, 0.6983, 0.04752, 0.7906, 0.04752, 0.8009, 0.01547, 0.8082, 0.5064, 0.7906, 0.5065, 0.8009, 0.5302, 0.8225, 0.5302, 0.6983, 0.5065, 0.6879, 0.5302, 0.8009, 0.5302, 0.7906, 0.5065, 0.665, 0.4981, 0.665, 0.03917, 0.5374, 0.03917, 0.5374, 0.4981, 0.8451, 0.9525, 0.8451, 0.4936, 0.8275, 0.4935, 0.8275, 0.9525, 0.6983, 0.04752, 0.6983, 0.5065, 0.7906, 0.5065, 0.7906, 0.04752, 0.7906, 0.04752, 0.7906, 0.5065, 0.8082, 0.5064, 0.8082, 0.0475, 0.5374, 0.03917, 0.665, 0.03917, 0.6792, 0.01544, 0.5231, 0.01544, 0.3699, 0.4755, 0.3699, 0.5574, 0.4402, 0.5574, 0.4402, 0.4755, 0.3613, 0.5942, 0.3613, 0.5574, 0.291, 0.5574, 0.291, 0.5942, 0.3699, 0.097, 0.3699, 0.1288, 0.4402, 0.1288, 0.4402, 0.097, 0.3613, 0.2107, 0.3613, 0.1288, 0.291, 0.1288, 0.291, 0.2107, 0.3613, 0.1288, 0.3613, 0.097, 0.291, 0.097, 0.291, 0.1288, 0.3699, 0.01964, 0.3699, 0.097, 0.4402, 0.097, 0.4402, 0.01964, 0.3613, 0.6742, 0.3613, 0.5942, 0.291, 0.5942, 0.291, 0.6742, 0.3699, 0.5574, 0.3699, 0.5942, 0.4402, 0.5942, 0.4402, 0.5574, 0.5227, 0.5517, 0.5227, 0.7561, 0.593, 0.7561, 0.593, 0.5517, 0.3699, 0.5942, 0.3699, 0.6742, 0.4402, 0.6742, 0.4402, 0.5942, 0.3613, 0.097, 0.3613, 0.01964, 0.291, 0.01964, 0.291, 0.097, 0.004325, 0.6179, 0.004325, 0.8223, 0.07456, 0.8223, 0.07456, 0.6179, 0.3613, 0.5574, 0.3613, 0.4755, 0.291, 0.4755, 0.291, 0.5574, 0.3613, 0.4755, 0.3613, 0.2107, 0.291, 0.2107, 0.291, 0.4755, 0.3699, 0.1288, 0.3699, 0.2107, 0.4402, 0.2107, 0.4402, 0.1288, 0.3699, 0.2107, 0.3699, 0.4755, 0.4402, 0.4755, 0.4402, 0.2107, 0.5141, 0.1288, 0.4909, 0.1288, 0.4909, 0.2107, 0.5141, 0.2107, 0.5141, 0.2107, 0.4909, 0.2107, 0.4909, 0.4755, 0.5141, 0.4755, 0.9987, 0.1088, 0.9539, 0.1088, 0.9539, 0.1907, 0.9987, 0.1906, 0.9987, 0.1906, 0.9539, 0.1907, 0.9539, 0.4555, 0.9987, 0.4555, 0.06358, 0.9897, 0.06358, 0.9078, 0.01285, 0.9078, 0.01285, 0.9897, 0.4402, 0.2107, 0.4402, 0.4755, 0.4909, 0.4755, 0.4909, 0.2107, 0.8287, 0.01286, 0.8287, 0.09475, 0.9029, 0.09475, 0.9029, 0.01286, 0.8287, 0.09475, 0.8287, 0.3596, 0.9029, 0.3596, 0.9029, 0.09475, 0.2067, 0.5627, 0.2067, 0.4808, 0.006022, 0.4808, 0.006022, 0.5627, 0.2067, 0.4808, 0.2067, 0.216, 0.006022, 0.216, 0.006022, 0.4808, 0.2171, 0.5574, 0.2403, 0.5574, 0.2403, 0.4755, 0.2171, 0.4755, 0.2171, 0.4755, 0.2403, 0.4755, 0.2403, 0.2107, 0.2171, 0.2107, 0.9065, 0.5374, 0.9512, 0.5374, 0.9512, 0.4555, 0.9065, 0.4555, 0.9065, 0.4555, 0.9512, 0.4555, 0.9512, 0.1907, 0.9065, 0.1906, 0.2161, 0.9873, 0.2161, 0.9054, 0.1654, 0.9054, 0.1654, 0.9873, 0.291, 0.4755, 0.291, 0.2107, 0.2403, 0.2107, 0.2403, 0.4755])
me_cube.materials.append(mat_metal)
me_cube.materials.append(mat_window)
me_cube.use_remesh_preserve_volume = False
me_cube.use_remesh_preserve_attributes = False
me_cube.use_mirror_vertex_groups = False
me_cube.update()

# ---- objects
ob_cube = bpy.data.objects.new('Cube', me_cube)

# ---- transforms, parenting, visibility, modifiers, constraints
ob_cube.location = (0.0, 0.0, 0.0)
ob_cube.lock_rotations_4d = False
ob_cube.empty_display_type = 'ARROWS'
ob_cube.lineart.crease_threshold = 0.0
_m = ob_cube.modifiers.new('Auto Smooth', 'NODES')
_m.node_group = ng_auto_smooth
_gi = [s.identifier for s in ng_auto_smooth.interface.items_tree if s.item_type == 'SOCKET' and s.in_out == 'INPUT']
_m[_gi[1]] = 0.6981  # Angle

# ---- collection membership
col_collection.objects.link(ob_cube)

# ---- scene / render settings (as saved in the file)
scene.frame_start = 1; scene.frame_end = 250; scene.frame_set(0)
scene.render.engine = 'BLENDER_EEVEE_NEXT'
scene.cycles.use_denoising = False
scene.cycles.samples = 128
scene.cycles.sampling_pattern = 'TABULATED_SOBOL'
scene.cycles.use_adaptive_sampling = False
scene.cycles.use_light_tree = False
scene.view_settings.view_transform = 'Filmic'
bpy.context.view_layer.update()

# ---- added for rendering (the .blend has no active camera and no usable light): camera, sun
cam_auto = bpy.data.cameras.new('AutoCamera')
cam_auto.lens = 50.0
cam_auto.sensor_width = 36.0
cam_auto.clip_end = 1000.0
ob_auto_camera = bpy.data.objects.new('AutoCamera', cam_auto)
scene.collection.objects.link(ob_auto_camera)
ob_auto_camera.location = (14.0162, -16.8194, 13.4537)
ob_auto_camera.rotation_euler = (1.09748, -7.21219e-08, 0.694738)
scene.camera = ob_auto_camera
light_auto_sun = bpy.data.lights.new('AutoSun', 'SUN')
light_auto_sun.energy = 3.0
light_auto_sun.angle = 0.0523599
ob_auto_sun = bpy.data.objects.new('AutoSun', light_auto_sun)
scene.collection.objects.link(ob_auto_sun)
ob_auto_sun.rotation_euler = (0.872665, 0.174533, 0.523599)
bpy.context.view_layer.update()
